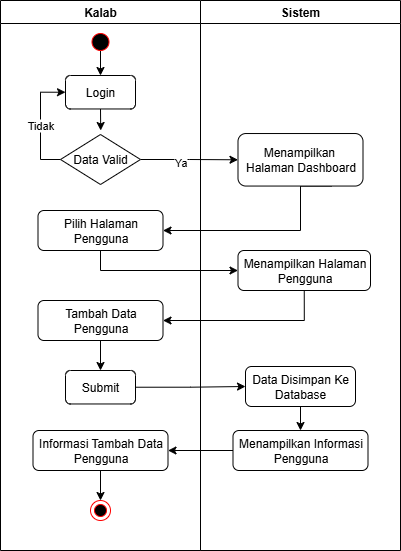

The diagram above was exported from draw.io. Its source (the exported page's mxGraphModel, read from the mxfile embedded in the PNG):
<mxGraphModel dx="-274" dy="1910" grid="1" gridSize="10" guides="1" tooltips="1" connect="1" arrows="1" fold="1" page="1" pageScale="1" pageWidth="850" pageHeight="1100" math="0" shadow="0">
  <root>
    <mxCell id="0" />
    <mxCell id="1" parent="0" />
    <mxCell id="2" value="" style="group" vertex="1" connectable="0" parent="1">
      <mxGeometry x="2720" y="2500" width="400" height="550" as="geometry" />
    </mxCell>
    <mxCell id="3" style="edgeStyle=orthogonalEdgeStyle;rounded=0;orthogonalLoop=1;jettySize=auto;html=1;exitX=0.59;exitY=-0.066;exitDx=0;exitDy=0;entryX=0.5;entryY=0;entryDx=0;entryDy=0;exitPerimeter=0;" edge="1" parent="2" target="16">
      <mxGeometry relative="1" as="geometry">
        <mxPoint x="100" y="50" as="sourcePoint" />
      </mxGeometry>
    </mxCell>
    <mxCell id="4" value="Kalab" style="swimlane;whiteSpace=wrap;html=1;startSize=23;container=0;" vertex="1" parent="2">
      <mxGeometry width="200" height="550" as="geometry" />
    </mxCell>
    <mxCell id="5" value="" style="ellipse;html=1;shape=endState;fillColor=#000000;strokeColor=#ff0000;" vertex="1" parent="4">
      <mxGeometry x="90" y="500" width="20" height="20" as="geometry" />
    </mxCell>
    <mxCell id="6" value="" style="ellipse;html=1;shape=startState;fillColor=#000000;strokeColor=#ff0000;" vertex="1" parent="4">
      <mxGeometry x="87.5" y="29" width="25" height="25" as="geometry" />
    </mxCell>
    <mxCell id="7" value="Sistem" style="swimlane;whiteSpace=wrap;html=1;container=0;" vertex="1" parent="2">
      <mxGeometry x="200" width="200" height="550" as="geometry" />
    </mxCell>
    <mxCell id="8" style="edgeStyle=orthogonalEdgeStyle;rounded=0;orthogonalLoop=1;jettySize=auto;html=1;exitX=1;exitY=0.5;exitDx=0;exitDy=0;entryX=0;entryY=0.5;entryDx=0;entryDy=0;" edge="1" parent="2" source="19" target="26">
      <mxGeometry relative="1" as="geometry" />
    </mxCell>
    <mxCell id="9" value="Ya" style="edgeLabel;html=1;align=center;verticalAlign=middle;resizable=0;points=[];container=0;" vertex="1" connectable="0" parent="8">
      <mxGeometry x="-0.2027" y="-2" relative="1" as="geometry">
        <mxPoint as="offset" />
      </mxGeometry>
    </mxCell>
    <mxCell id="10" style="edgeStyle=orthogonalEdgeStyle;rounded=0;orthogonalLoop=1;jettySize=auto;html=1;exitX=0.75;exitY=1;exitDx=0;exitDy=0;entryX=1;entryY=0.5;entryDx=0;entryDy=0;" edge="1" parent="2" source="26" target="20">
      <mxGeometry relative="1" as="geometry">
        <Array as="points">
          <mxPoint x="300" y="186" />
          <mxPoint x="300" y="230" />
        </Array>
      </mxGeometry>
    </mxCell>
    <mxCell id="11" style="edgeStyle=orthogonalEdgeStyle;rounded=0;orthogonalLoop=1;jettySize=auto;html=1;exitX=0.5;exitY=1;exitDx=0;exitDy=0;entryX=0;entryY=0.5;entryDx=0;entryDy=0;" edge="1" parent="2" source="20" target="27">
      <mxGeometry relative="1" as="geometry" />
    </mxCell>
    <mxCell id="12" style="edgeStyle=orthogonalEdgeStyle;rounded=0;orthogonalLoop=1;jettySize=auto;html=1;exitX=0.5;exitY=1;exitDx=0;exitDy=0;entryX=1;entryY=0.5;entryDx=0;entryDy=0;" edge="1" parent="2" source="27" target="22">
      <mxGeometry relative="1" as="geometry" />
    </mxCell>
    <mxCell id="13" style="edgeStyle=orthogonalEdgeStyle;rounded=0;orthogonalLoop=1;jettySize=auto;html=1;exitX=1;exitY=0.5;exitDx=0;exitDy=0;entryX=0;entryY=0.5;entryDx=0;entryDy=0;" edge="1" parent="2" source="23" target="29">
      <mxGeometry relative="1" as="geometry" />
    </mxCell>
    <mxCell id="14" style="edgeStyle=orthogonalEdgeStyle;rounded=0;orthogonalLoop=1;jettySize=auto;html=1;exitX=0;exitY=0.5;exitDx=0;exitDy=0;entryX=1;entryY=0.5;entryDx=0;entryDy=0;" edge="1" parent="2" source="30" target="25">
      <mxGeometry relative="1" as="geometry" />
    </mxCell>
    <mxCell id="15" style="edgeStyle=orthogonalEdgeStyle;rounded=0;orthogonalLoop=1;jettySize=auto;html=1;exitX=0.5;exitY=1;exitDx=0;exitDy=0;" edge="1" parent="2" source="16">
      <mxGeometry relative="1" as="geometry">
        <mxPoint x="100.19999999999982" y="130" as="targetPoint" />
      </mxGeometry>
    </mxCell>
    <mxCell id="16" value="&lt;font face=&quot;Helvetica&quot;&gt;Login&lt;/font&gt;" style="rounded=1;whiteSpace=wrap;html=1;fillStyle=auto;fontFamily=Helvetica;container=0;" vertex="1" parent="2">
      <mxGeometry x="65" y="75" width="70" height="33.47" as="geometry" />
    </mxCell>
    <mxCell id="17" style="edgeStyle=orthogonalEdgeStyle;rounded=0;orthogonalLoop=1;jettySize=auto;html=1;exitX=0;exitY=0.5;exitDx=0;exitDy=0;entryX=0;entryY=0.5;entryDx=0;entryDy=0;" edge="1" parent="2" source="19" target="16">
      <mxGeometry relative="1" as="geometry" />
    </mxCell>
    <mxCell id="18" value="Tidak" style="edgeLabel;html=1;align=center;verticalAlign=middle;resizable=0;points=[];container=0;" vertex="1" connectable="0" parent="17">
      <mxGeometry x="-0.0122" y="1" relative="1" as="geometry">
        <mxPoint as="offset" />
      </mxGeometry>
    </mxCell>
    <mxCell id="19" value="Data Valid" style="rhombus;whiteSpace=wrap;html=1;container=0;" vertex="1" parent="2">
      <mxGeometry x="60" y="134" width="80" height="50" as="geometry" />
    </mxCell>
    <mxCell id="20" value="Pilih Halaman Pengguna" style="rounded=1;whiteSpace=wrap;html=1;fillStyle=auto;fontFamily=Helvetica;container=0;" vertex="1" parent="2">
      <mxGeometry x="37.5" y="210" width="125" height="40" as="geometry" />
    </mxCell>
    <mxCell id="21" style="edgeStyle=orthogonalEdgeStyle;rounded=0;orthogonalLoop=1;jettySize=auto;html=1;exitX=0.5;exitY=1;exitDx=0;exitDy=0;entryX=0.5;entryY=0;entryDx=0;entryDy=0;" edge="1" parent="2" source="22" target="23">
      <mxGeometry relative="1" as="geometry" />
    </mxCell>
    <mxCell id="22" value="Tambah Data Pengguna" style="rounded=1;whiteSpace=wrap;html=1;fillStyle=auto;fontFamily=Helvetica;container=0;" vertex="1" parent="2">
      <mxGeometry x="37.5" y="300" width="125" height="40" as="geometry" />
    </mxCell>
    <mxCell id="23" value="&lt;font face=&quot;Helvetica&quot;&gt;Submit&lt;/font&gt;" style="rounded=1;whiteSpace=wrap;html=1;fillStyle=auto;fontFamily=Helvetica;container=0;" vertex="1" parent="2">
      <mxGeometry x="65" y="370" width="70" height="33.47" as="geometry" />
    </mxCell>
    <mxCell id="24" style="edgeStyle=orthogonalEdgeStyle;rounded=0;orthogonalLoop=1;jettySize=auto;html=1;exitX=0.5;exitY=1;exitDx=0;exitDy=0;entryX=0.5;entryY=0;entryDx=0;entryDy=0;" edge="1" parent="2" source="25" target="5">
      <mxGeometry relative="1" as="geometry" />
    </mxCell>
    <mxCell id="25" value="&lt;font face=&quot;Helvetica&quot;&gt;Informasi Tambah Data Pengguna&lt;/font&gt;" style="rounded=1;whiteSpace=wrap;html=1;fillStyle=auto;fontFamily=Helvetica;container=0;" vertex="1" parent="2">
      <mxGeometry x="32.5" y="430" width="135" height="40" as="geometry" />
    </mxCell>
    <mxCell id="26" value="&lt;font face=&quot;Helvetica&quot;&gt;Menampilkan&amp;nbsp;&lt;/font&gt;&lt;div&gt;&lt;font face=&quot;Helvetica&quot;&gt;Halaman Dashboard&lt;/font&gt;&lt;/div&gt;" style="rounded=1;whiteSpace=wrap;html=1;fillStyle=auto;fontFamily=Helvetica;container=0;" vertex="1" parent="2">
      <mxGeometry x="237.5" y="133.02999999999997" width="125" height="52.52" as="geometry" />
    </mxCell>
    <mxCell id="27" value="Menampilkan Halaman Pengguna" style="rounded=1;whiteSpace=wrap;html=1;fillStyle=auto;fontFamily=Helvetica;container=0;" vertex="1" parent="2">
      <mxGeometry x="237.5" y="250" width="132.5" height="40" as="geometry" />
    </mxCell>
    <mxCell id="28" style="edgeStyle=orthogonalEdgeStyle;rounded=0;orthogonalLoop=1;jettySize=auto;html=1;exitX=0.5;exitY=1;exitDx=0;exitDy=0;entryX=0.5;entryY=0;entryDx=0;entryDy=0;" edge="1" parent="2" source="29" target="30">
      <mxGeometry relative="1" as="geometry" />
    </mxCell>
    <mxCell id="29" value="&lt;font face=&quot;Helvetica&quot;&gt;Data Disimpan Ke Database&lt;/font&gt;" style="rounded=1;whiteSpace=wrap;html=1;fillStyle=auto;fontFamily=Helvetica;container=0;" vertex="1" parent="2">
      <mxGeometry x="245" y="366" width="110" height="40" as="geometry" />
    </mxCell>
    <mxCell id="30" value="&lt;font face=&quot;Helvetica&quot;&gt;Menampilkan Informasi Pengguna&lt;/font&gt;" style="rounded=1;whiteSpace=wrap;html=1;fillStyle=auto;fontFamily=Helvetica;container=0;" vertex="1" parent="2">
      <mxGeometry x="232.5" y="430" width="135" height="40" as="geometry" />
    </mxCell>
  </root>
</mxGraphModel>